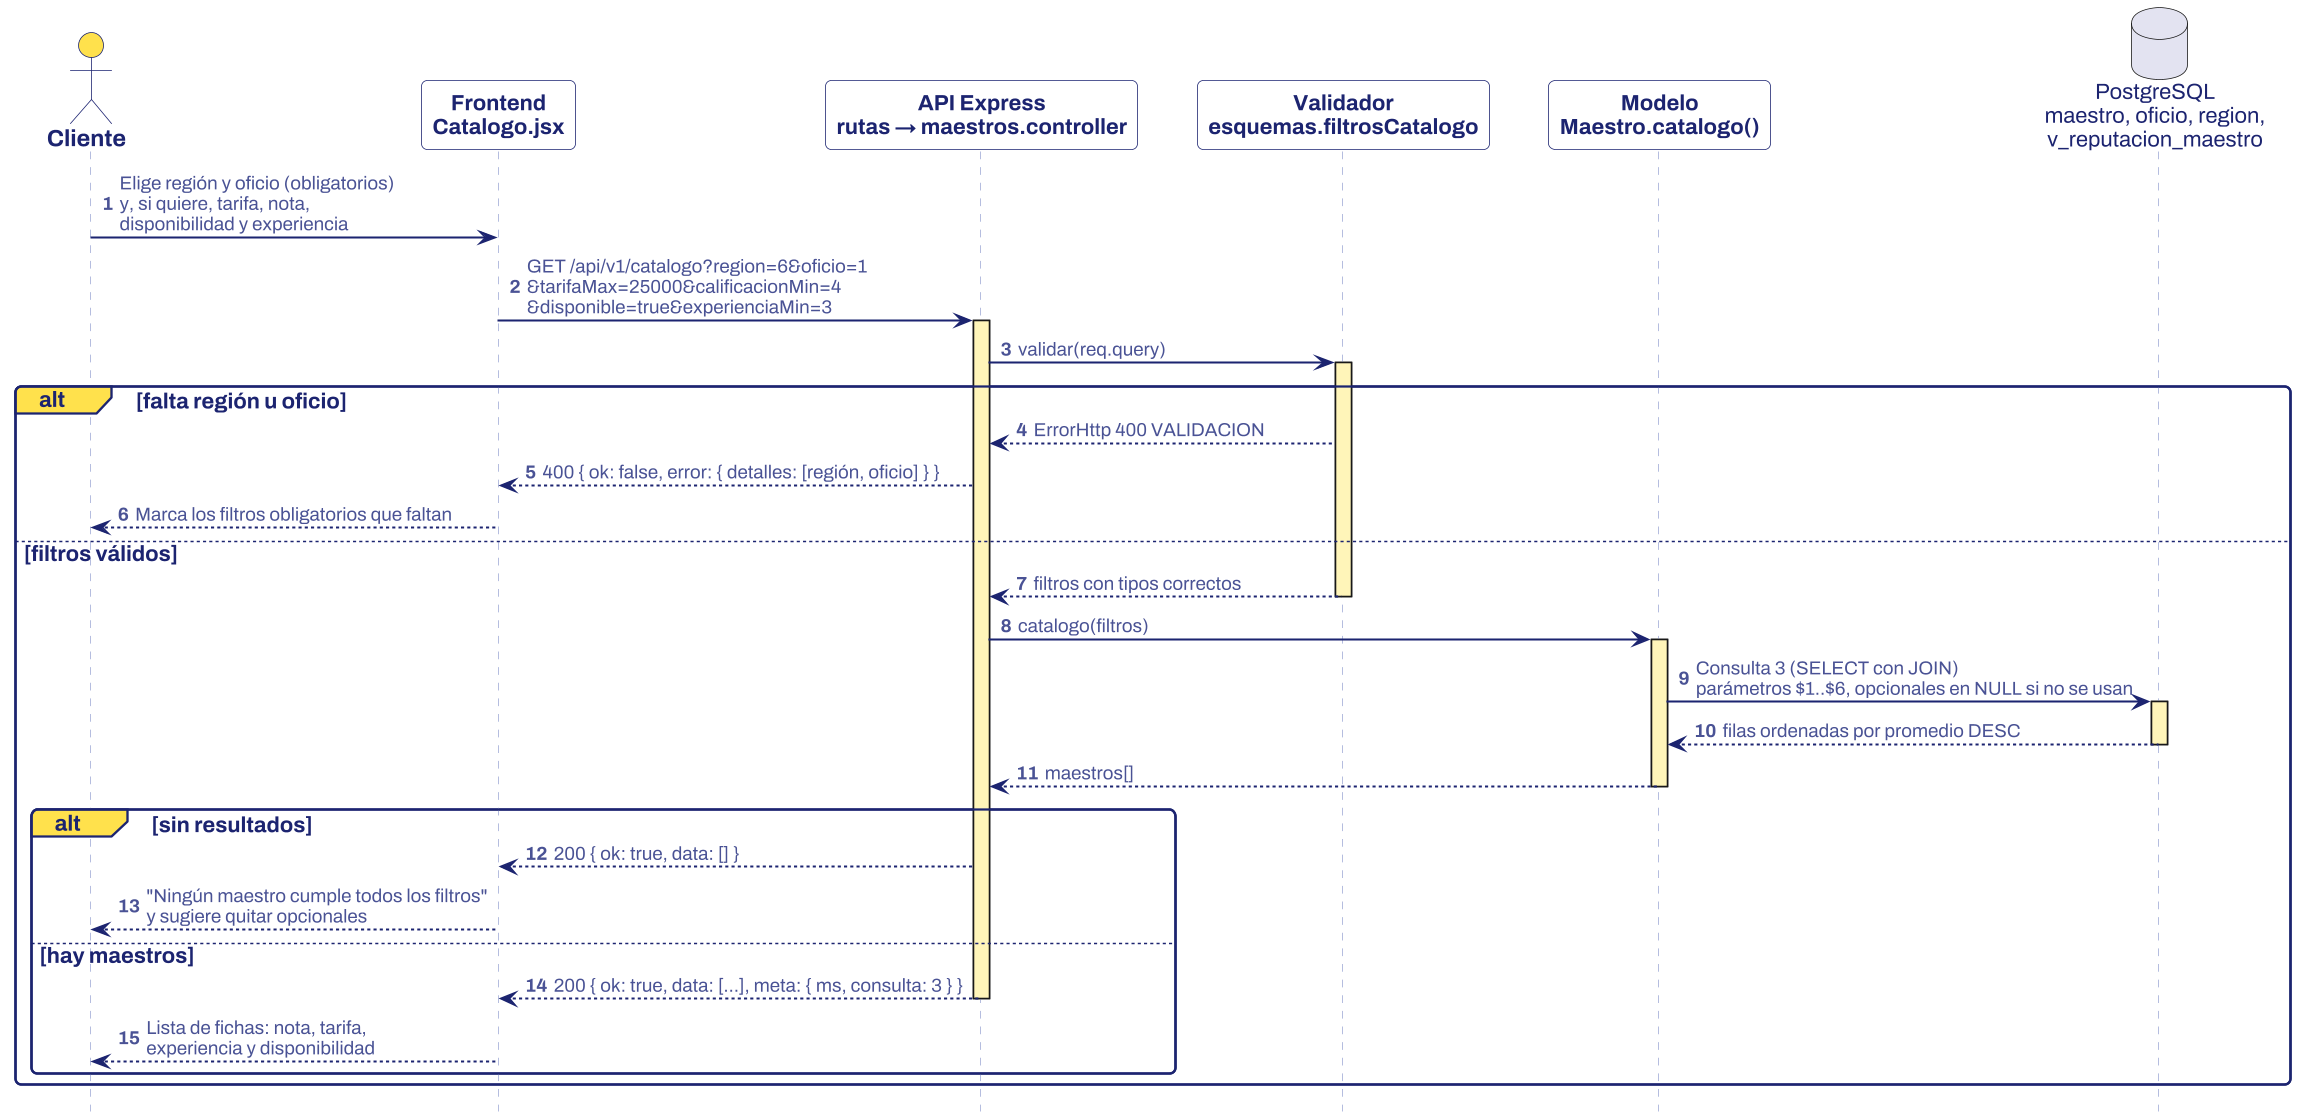

The diagram above was rendered by PlantUML. Its source (embedded in the PNG):
@startuml secuencia_consulta
!include estilo.iuml
autonumber "<b>0"
hide footbox

actor Cliente as U
participant "Frontend\nCatalogo.jsx" as F
participant "API Express\nrutas → maestros.controller" as C
participant "Validador\nesquemas.filtrosCatalogo" as V
participant "Modelo\nMaestro.catalogo()" as M
database "PostgreSQL\nmaestro, oficio, region,\nv_reputacion_maestro" as BD

U -> F : Elige región y oficio (obligatorios)\ny, si quiere, tarifa, nota,\ndisponibilidad y experiencia
F -> C : GET /api/v1/catalogo?region=6&oficio=1\n&tarifaMax=25000&calificacionMin=4\n&disponible=true&experienciaMin=3
activate C
C -> V : validar(req.query)
activate V

alt falta región u oficio
  V --> C : ErrorHttp 400 VALIDACION
  C --> F : 400 { ok: false, error: { detalles: [región, oficio] } }
  F --> U : Marca los filtros obligatorios que faltan
else filtros válidos
  V --> C : filtros con tipos correctos
  deactivate V
  C -> M : catalogo(filtros)
  activate M
  M -> BD : Consulta 3 (SELECT con JOIN)\nparámetros $1..$6, opcionales en NULL si no se usan
  activate BD
  BD --> M : filas ordenadas por promedio DESC
  deactivate BD
  M --> C : maestros[]
  deactivate M
  alt sin resultados
    C --> F : 200 { ok: true, data: [] }
    F --> U : "Ningún maestro cumple todos los filtros"\ny sugiere quitar opcionales
  else hay maestros
    C --> F : 200 { ok: true, data: [...], meta: { ms, consulta: 3 } }
    deactivate C
    F --> U : Lista de fichas: nota, tarifa,\nexperiencia y disponibilidad
  end
end
@enduml